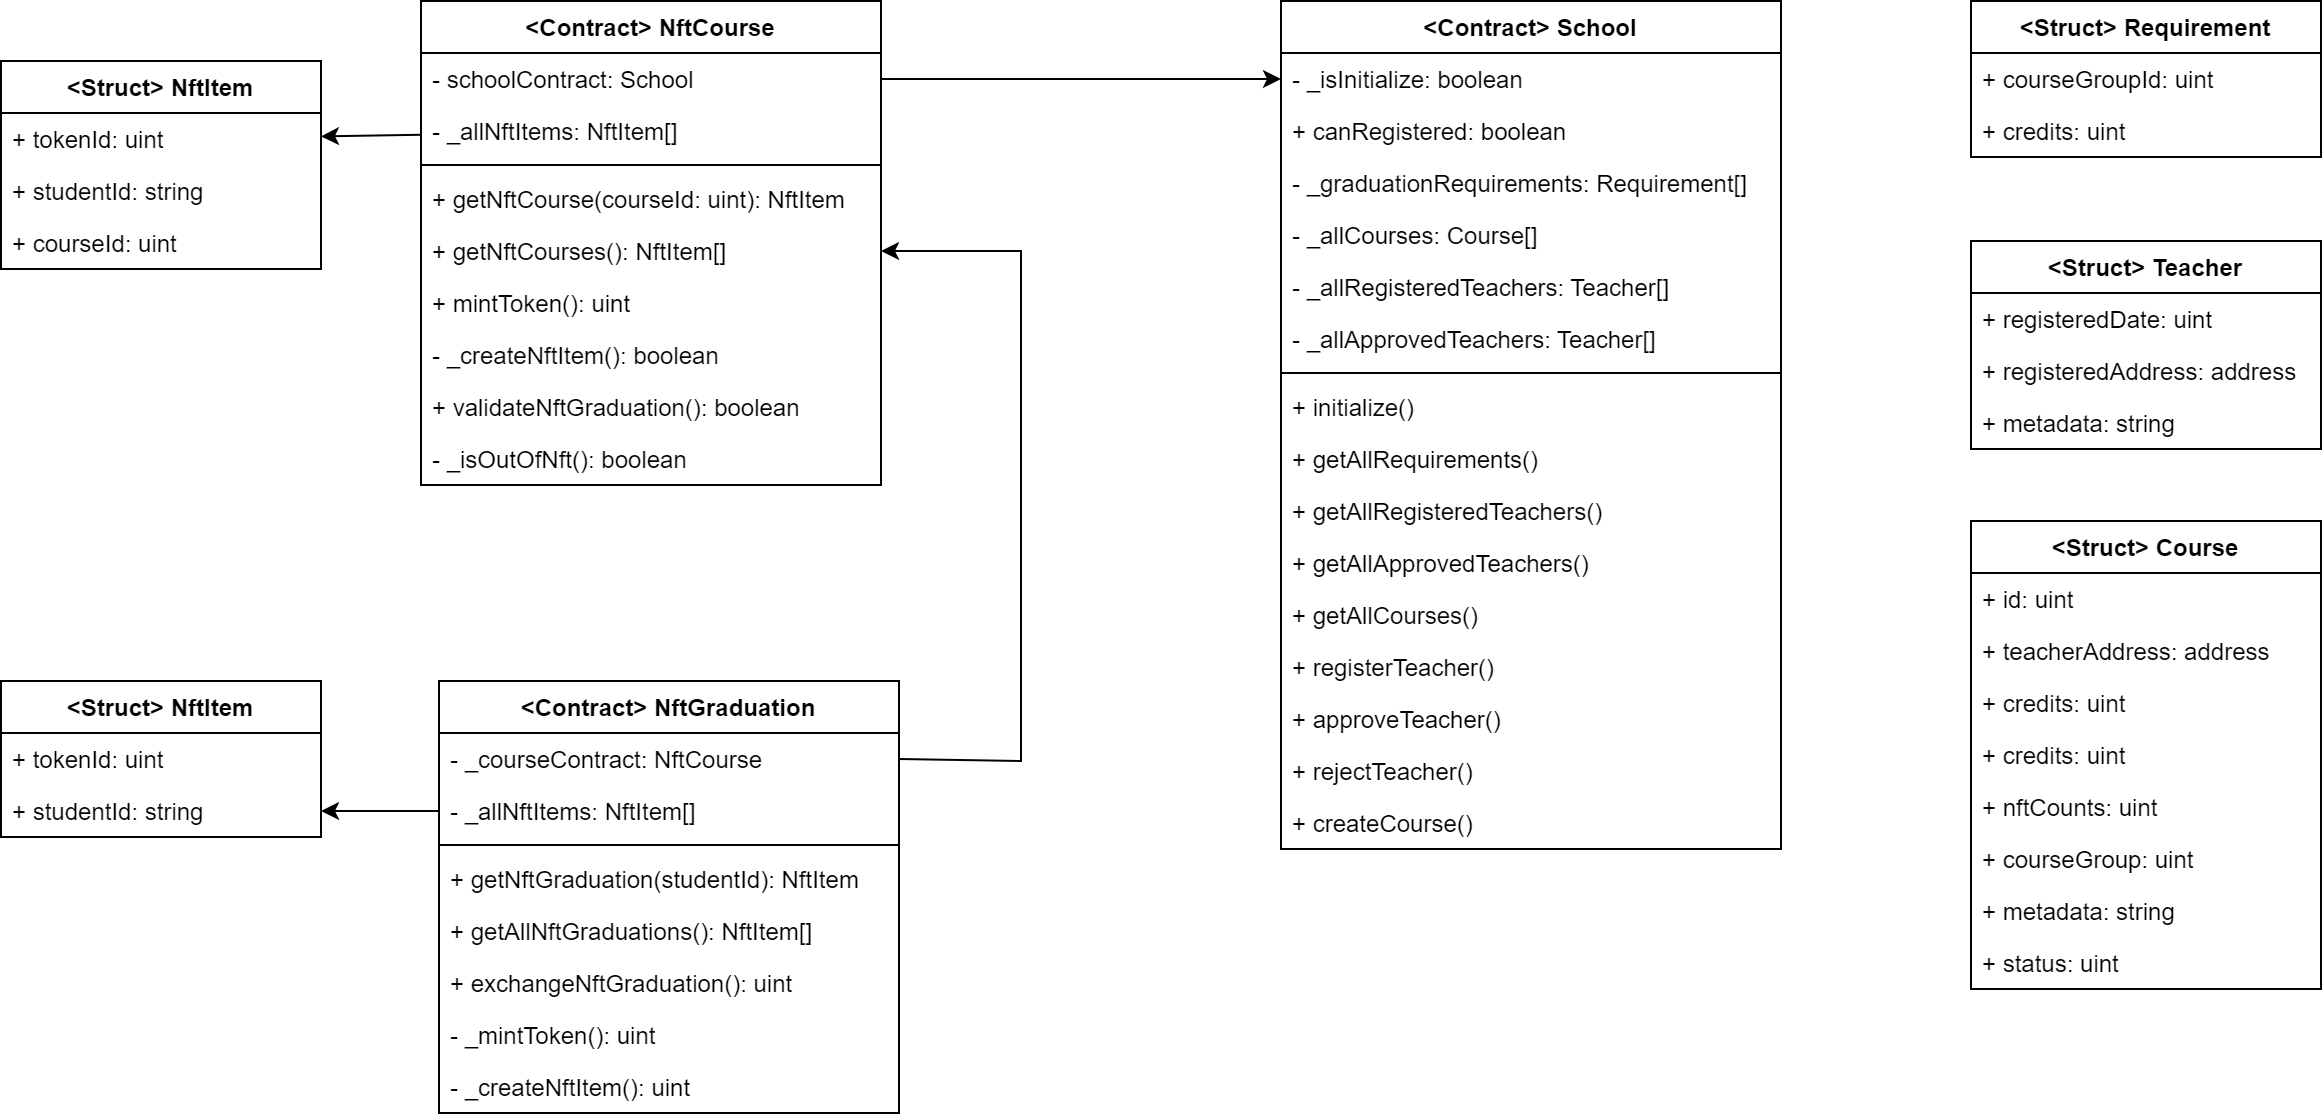

The diagram above was exported from draw.io. Its source (the exported page's mxGraphModel, read from the mxfile embedded in the PNG):
<mxGraphModel dx="2876" dy="1064" grid="1" gridSize="10" guides="1" tooltips="1" connect="1" arrows="1" fold="1" page="1" pageScale="1" pageWidth="827" pageHeight="1169" math="0" shadow="0">
  <root>
    <mxCell id="0" />
    <mxCell id="1" parent="0" />
    <mxCell id="2" value="&lt;Contract&gt; NftCourse" style="swimlane;fontStyle=1;align=center;verticalAlign=top;childLayout=stackLayout;horizontal=1;startSize=26;horizontalStack=0;resizeParent=1;resizeParentMax=0;resizeLast=0;collapsible=1;marginBottom=0;rounded=0;fillColor=default;" vertex="1" parent="1">
      <mxGeometry x="1890" y="830" width="230" height="242" as="geometry" />
    </mxCell>
    <mxCell id="3" value="- schoolContract: School" style="text;strokeColor=none;fillColor=none;align=left;verticalAlign=top;spacingLeft=4;spacingRight=4;overflow=hidden;rotatable=0;points=[[0,0.5],[1,0.5]];portConstraint=eastwest;" vertex="1" parent="2">
      <mxGeometry y="26" width="230" height="26" as="geometry" />
    </mxCell>
    <mxCell id="4" value="- _allNftItems: NftItem[]" style="text;strokeColor=none;fillColor=none;align=left;verticalAlign=top;spacingLeft=4;spacingRight=4;overflow=hidden;rotatable=0;points=[[0,0.5],[1,0.5]];portConstraint=eastwest;" vertex="1" parent="2">
      <mxGeometry y="52" width="230" height="26" as="geometry" />
    </mxCell>
    <mxCell id="5" value="" style="line;strokeWidth=1;fillColor=none;align=left;verticalAlign=middle;spacingTop=-1;spacingLeft=3;spacingRight=3;rotatable=0;labelPosition=right;points=[];portConstraint=eastwest;strokeColor=inherit;rounded=0;" vertex="1" parent="2">
      <mxGeometry y="78" width="230" height="8" as="geometry" />
    </mxCell>
    <mxCell id="6" value="+ getNftCourse(courseId: uint): NftItem" style="text;strokeColor=none;fillColor=none;align=left;verticalAlign=top;spacingLeft=4;spacingRight=4;overflow=hidden;rotatable=0;points=[[0,0.5],[1,0.5]];portConstraint=eastwest;" vertex="1" parent="2">
      <mxGeometry y="86" width="230" height="26" as="geometry" />
    </mxCell>
    <mxCell id="7" value="+ getNftCourses(): NftItem[]" style="text;strokeColor=none;fillColor=none;align=left;verticalAlign=top;spacingLeft=4;spacingRight=4;overflow=hidden;rotatable=0;points=[[0,0.5],[1,0.5]];portConstraint=eastwest;" vertex="1" parent="2">
      <mxGeometry y="112" width="230" height="26" as="geometry" />
    </mxCell>
    <mxCell id="8" value="+ mintToken(): uint" style="text;strokeColor=none;fillColor=none;align=left;verticalAlign=top;spacingLeft=4;spacingRight=4;overflow=hidden;rotatable=0;points=[[0,0.5],[1,0.5]];portConstraint=eastwest;" vertex="1" parent="2">
      <mxGeometry y="138" width="230" height="26" as="geometry" />
    </mxCell>
    <mxCell id="9" value="- _createNftItem(): boolean" style="text;strokeColor=none;fillColor=none;align=left;verticalAlign=top;spacingLeft=4;spacingRight=4;overflow=hidden;rotatable=0;points=[[0,0.5],[1,0.5]];portConstraint=eastwest;" vertex="1" parent="2">
      <mxGeometry y="164" width="230" height="26" as="geometry" />
    </mxCell>
    <mxCell id="10" value="+ validateNftGraduation(): boolean" style="text;strokeColor=none;fillColor=none;align=left;verticalAlign=top;spacingLeft=4;spacingRight=4;overflow=hidden;rotatable=0;points=[[0,0.5],[1,0.5]];portConstraint=eastwest;" vertex="1" parent="2">
      <mxGeometry y="190" width="230" height="26" as="geometry" />
    </mxCell>
    <mxCell id="11" value="- _isOutOfNft(): boolean" style="text;strokeColor=none;fillColor=none;align=left;verticalAlign=top;spacingLeft=4;spacingRight=4;overflow=hidden;rotatable=0;points=[[0,0.5],[1,0.5]];portConstraint=eastwest;" vertex="1" parent="2">
      <mxGeometry y="216" width="230" height="26" as="geometry" />
    </mxCell>
    <mxCell id="12" value="&lt;Contract&gt; School" style="swimlane;fontStyle=1;align=center;verticalAlign=top;childLayout=stackLayout;horizontal=1;startSize=26;horizontalStack=0;resizeParent=1;resizeParentMax=0;resizeLast=0;collapsible=1;marginBottom=0;rounded=0;fillColor=default;" vertex="1" parent="1">
      <mxGeometry x="2320" y="830" width="250" height="424" as="geometry" />
    </mxCell>
    <mxCell id="13" value="- _isInitialize: boolean" style="text;strokeColor=none;fillColor=none;align=left;verticalAlign=top;spacingLeft=4;spacingRight=4;overflow=hidden;rotatable=0;points=[[0,0.5],[1,0.5]];portConstraint=eastwest;" vertex="1" parent="12">
      <mxGeometry y="26" width="250" height="26" as="geometry" />
    </mxCell>
    <mxCell id="14" value="+ canRegistered: boolean" style="text;strokeColor=none;fillColor=none;align=left;verticalAlign=top;spacingLeft=4;spacingRight=4;overflow=hidden;rotatable=0;points=[[0,0.5],[1,0.5]];portConstraint=eastwest;" vertex="1" parent="12">
      <mxGeometry y="52" width="250" height="26" as="geometry" />
    </mxCell>
    <mxCell id="15" value="- _graduationRequirements: Requirement[]" style="text;strokeColor=none;fillColor=none;align=left;verticalAlign=top;spacingLeft=4;spacingRight=4;overflow=hidden;rotatable=0;points=[[0,0.5],[1,0.5]];portConstraint=eastwest;" vertex="1" parent="12">
      <mxGeometry y="78" width="250" height="26" as="geometry" />
    </mxCell>
    <mxCell id="16" value="- _allCourses: Course[]" style="text;strokeColor=none;fillColor=none;align=left;verticalAlign=top;spacingLeft=4;spacingRight=4;overflow=hidden;rotatable=0;points=[[0,0.5],[1,0.5]];portConstraint=eastwest;" vertex="1" parent="12">
      <mxGeometry y="104" width="250" height="26" as="geometry" />
    </mxCell>
    <mxCell id="17" value="- _allRegisteredTeachers: Teacher[]" style="text;strokeColor=none;fillColor=none;align=left;verticalAlign=top;spacingLeft=4;spacingRight=4;overflow=hidden;rotatable=0;points=[[0,0.5],[1,0.5]];portConstraint=eastwest;" vertex="1" parent="12">
      <mxGeometry y="130" width="250" height="26" as="geometry" />
    </mxCell>
    <mxCell id="18" value="- _allApprovedTeachers: Teacher[]" style="text;strokeColor=none;fillColor=none;align=left;verticalAlign=top;spacingLeft=4;spacingRight=4;overflow=hidden;rotatable=0;points=[[0,0.5],[1,0.5]];portConstraint=eastwest;" vertex="1" parent="12">
      <mxGeometry y="156" width="250" height="26" as="geometry" />
    </mxCell>
    <mxCell id="19" value="" style="line;strokeWidth=1;fillColor=none;align=left;verticalAlign=middle;spacingTop=-1;spacingLeft=3;spacingRight=3;rotatable=0;labelPosition=right;points=[];portConstraint=eastwest;strokeColor=inherit;rounded=0;" vertex="1" parent="12">
      <mxGeometry y="182" width="250" height="8" as="geometry" />
    </mxCell>
    <mxCell id="20" value="+ initialize()" style="text;strokeColor=none;fillColor=none;align=left;verticalAlign=top;spacingLeft=4;spacingRight=4;overflow=hidden;rotatable=0;points=[[0,0.5],[1,0.5]];portConstraint=eastwest;" vertex="1" parent="12">
      <mxGeometry y="190" width="250" height="26" as="geometry" />
    </mxCell>
    <mxCell id="21" value="+ getAllRequirements()" style="text;strokeColor=none;fillColor=none;align=left;verticalAlign=top;spacingLeft=4;spacingRight=4;overflow=hidden;rotatable=0;points=[[0,0.5],[1,0.5]];portConstraint=eastwest;" vertex="1" parent="12">
      <mxGeometry y="216" width="250" height="26" as="geometry" />
    </mxCell>
    <mxCell id="22" value="+ getAllRegisteredTeachers()" style="text;strokeColor=none;fillColor=none;align=left;verticalAlign=top;spacingLeft=4;spacingRight=4;overflow=hidden;rotatable=0;points=[[0,0.5],[1,0.5]];portConstraint=eastwest;" vertex="1" parent="12">
      <mxGeometry y="242" width="250" height="26" as="geometry" />
    </mxCell>
    <mxCell id="23" value="+ getAllApprovedTeachers()" style="text;strokeColor=none;fillColor=none;align=left;verticalAlign=top;spacingLeft=4;spacingRight=4;overflow=hidden;rotatable=0;points=[[0,0.5],[1,0.5]];portConstraint=eastwest;" vertex="1" parent="12">
      <mxGeometry y="268" width="250" height="26" as="geometry" />
    </mxCell>
    <mxCell id="24" value="+ getAllCourses()" style="text;strokeColor=none;fillColor=none;align=left;verticalAlign=top;spacingLeft=4;spacingRight=4;overflow=hidden;rotatable=0;points=[[0,0.5],[1,0.5]];portConstraint=eastwest;" vertex="1" parent="12">
      <mxGeometry y="294" width="250" height="26" as="geometry" />
    </mxCell>
    <mxCell id="25" value="+ registerTeacher()" style="text;strokeColor=none;fillColor=none;align=left;verticalAlign=top;spacingLeft=4;spacingRight=4;overflow=hidden;rotatable=0;points=[[0,0.5],[1,0.5]];portConstraint=eastwest;" vertex="1" parent="12">
      <mxGeometry y="320" width="250" height="26" as="geometry" />
    </mxCell>
    <mxCell id="26" value="+ approveTeacher()" style="text;strokeColor=none;fillColor=none;align=left;verticalAlign=top;spacingLeft=4;spacingRight=4;overflow=hidden;rotatable=0;points=[[0,0.5],[1,0.5]];portConstraint=eastwest;" vertex="1" parent="12">
      <mxGeometry y="346" width="250" height="26" as="geometry" />
    </mxCell>
    <mxCell id="27" value="+ rejectTeacher()" style="text;strokeColor=none;fillColor=none;align=left;verticalAlign=top;spacingLeft=4;spacingRight=4;overflow=hidden;rotatable=0;points=[[0,0.5],[1,0.5]];portConstraint=eastwest;" vertex="1" parent="12">
      <mxGeometry y="372" width="250" height="26" as="geometry" />
    </mxCell>
    <mxCell id="28" value="+ createCourse()" style="text;strokeColor=none;fillColor=none;align=left;verticalAlign=top;spacingLeft=4;spacingRight=4;overflow=hidden;rotatable=0;points=[[0,0.5],[1,0.5]];portConstraint=eastwest;" vertex="1" parent="12">
      <mxGeometry y="398" width="250" height="26" as="geometry" />
    </mxCell>
    <mxCell id="29" style="edgeStyle=none;rounded=0;orthogonalLoop=1;jettySize=auto;html=1;entryX=0;entryY=0.5;entryDx=0;entryDy=0;exitX=1;exitY=0.5;exitDx=0;exitDy=0;" edge="1" source="3" target="13" parent="1">
      <mxGeometry relative="1" as="geometry">
        <mxPoint x="2296.96" y="869.9939999999999" as="targetPoint" />
      </mxGeometry>
    </mxCell>
    <mxCell id="30" value="&lt;Struct&gt; NftItem" style="swimlane;fontStyle=1;align=center;verticalAlign=top;childLayout=stackLayout;horizontal=1;startSize=26;horizontalStack=0;resizeParent=1;resizeParentMax=0;resizeLast=0;collapsible=1;marginBottom=0;rounded=0;fillColor=default;" vertex="1" parent="1">
      <mxGeometry x="1680" y="860" width="160" height="104" as="geometry" />
    </mxCell>
    <mxCell id="31" value="+ tokenId: uint" style="text;strokeColor=none;fillColor=none;align=left;verticalAlign=top;spacingLeft=4;spacingRight=4;overflow=hidden;rotatable=0;points=[[0,0.5],[1,0.5]];portConstraint=eastwest;" vertex="1" parent="30">
      <mxGeometry y="26" width="160" height="26" as="geometry" />
    </mxCell>
    <mxCell id="32" value="+ studentId: string" style="text;strokeColor=none;fillColor=none;align=left;verticalAlign=top;spacingLeft=4;spacingRight=4;overflow=hidden;rotatable=0;points=[[0,0.5],[1,0.5]];portConstraint=eastwest;" vertex="1" parent="30">
      <mxGeometry y="52" width="160" height="26" as="geometry" />
    </mxCell>
    <mxCell id="33" value="+ courseId: uint" style="text;strokeColor=none;fillColor=none;align=left;verticalAlign=top;spacingLeft=4;spacingRight=4;overflow=hidden;rotatable=0;points=[[0,0.5],[1,0.5]];portConstraint=eastwest;" vertex="1" parent="30">
      <mxGeometry y="78" width="160" height="26" as="geometry" />
    </mxCell>
    <mxCell id="34" style="edgeStyle=none;rounded=0;orthogonalLoop=1;jettySize=auto;html=1;" edge="1" source="4" target="31" parent="1">
      <mxGeometry relative="1" as="geometry">
        <mxPoint x="1850" y="895" as="targetPoint" />
      </mxGeometry>
    </mxCell>
    <mxCell id="35" value="&lt;Contract&gt; NftGraduation" style="swimlane;fontStyle=1;align=center;verticalAlign=top;childLayout=stackLayout;horizontal=1;startSize=26;horizontalStack=0;resizeParent=1;resizeParentMax=0;resizeLast=0;collapsible=1;marginBottom=0;rounded=0;fillColor=default;" vertex="1" parent="1">
      <mxGeometry x="1899" y="1170" width="230" height="216" as="geometry" />
    </mxCell>
    <mxCell id="36" value="- _courseContract: NftCourse" style="text;strokeColor=none;fillColor=none;align=left;verticalAlign=top;spacingLeft=4;spacingRight=4;overflow=hidden;rotatable=0;points=[[0,0.5],[1,0.5]];portConstraint=eastwest;" vertex="1" parent="35">
      <mxGeometry y="26" width="230" height="26" as="geometry" />
    </mxCell>
    <mxCell id="37" value="- _allNftItems: NftItem[]" style="text;strokeColor=none;fillColor=none;align=left;verticalAlign=top;spacingLeft=4;spacingRight=4;overflow=hidden;rotatable=0;points=[[0,0.5],[1,0.5]];portConstraint=eastwest;" vertex="1" parent="35">
      <mxGeometry y="52" width="230" height="26" as="geometry" />
    </mxCell>
    <mxCell id="38" value="" style="line;strokeWidth=1;fillColor=none;align=left;verticalAlign=middle;spacingTop=-1;spacingLeft=3;spacingRight=3;rotatable=0;labelPosition=right;points=[];portConstraint=eastwest;strokeColor=inherit;rounded=0;" vertex="1" parent="35">
      <mxGeometry y="78" width="230" height="8" as="geometry" />
    </mxCell>
    <mxCell id="39" value="+ getNftGraduation(studentId): NftItem" style="text;strokeColor=none;fillColor=none;align=left;verticalAlign=top;spacingLeft=4;spacingRight=4;overflow=hidden;rotatable=0;points=[[0,0.5],[1,0.5]];portConstraint=eastwest;" vertex="1" parent="35">
      <mxGeometry y="86" width="230" height="26" as="geometry" />
    </mxCell>
    <mxCell id="40" value="+ getAllNftGraduations(): NftItem[]" style="text;strokeColor=none;fillColor=none;align=left;verticalAlign=top;spacingLeft=4;spacingRight=4;overflow=hidden;rotatable=0;points=[[0,0.5],[1,0.5]];portConstraint=eastwest;" vertex="1" parent="35">
      <mxGeometry y="112" width="230" height="26" as="geometry" />
    </mxCell>
    <mxCell id="41" value="+ exchangeNftGraduation(): uint" style="text;strokeColor=none;fillColor=none;align=left;verticalAlign=top;spacingLeft=4;spacingRight=4;overflow=hidden;rotatable=0;points=[[0,0.5],[1,0.5]];portConstraint=eastwest;" vertex="1" parent="35">
      <mxGeometry y="138" width="230" height="26" as="geometry" />
    </mxCell>
    <mxCell id="42" value="- _mintToken(): uint" style="text;strokeColor=none;fillColor=none;align=left;verticalAlign=top;spacingLeft=4;spacingRight=4;overflow=hidden;rotatable=0;points=[[0,0.5],[1,0.5]];portConstraint=eastwest;" vertex="1" parent="35">
      <mxGeometry y="164" width="230" height="26" as="geometry" />
    </mxCell>
    <mxCell id="43" value="- _createNftItem(): uint" style="text;strokeColor=none;fillColor=none;align=left;verticalAlign=top;spacingLeft=4;spacingRight=4;overflow=hidden;rotatable=0;points=[[0,0.5],[1,0.5]];portConstraint=eastwest;" vertex="1" parent="35">
      <mxGeometry y="190" width="230" height="26" as="geometry" />
    </mxCell>
    <mxCell id="44" value="&lt;Struct&gt; NftItem" style="swimlane;fontStyle=1;align=center;verticalAlign=top;childLayout=stackLayout;horizontal=1;startSize=26;horizontalStack=0;resizeParent=1;resizeParentMax=0;resizeLast=0;collapsible=1;marginBottom=0;rounded=0;fillColor=default;" vertex="1" parent="1">
      <mxGeometry x="1680" y="1170" width="160" height="78" as="geometry" />
    </mxCell>
    <mxCell id="45" value="+ tokenId: uint" style="text;strokeColor=none;fillColor=none;align=left;verticalAlign=top;spacingLeft=4;spacingRight=4;overflow=hidden;rotatable=0;points=[[0,0.5],[1,0.5]];portConstraint=eastwest;" vertex="1" parent="44">
      <mxGeometry y="26" width="160" height="26" as="geometry" />
    </mxCell>
    <mxCell id="46" value="+ studentId: string" style="text;strokeColor=none;fillColor=none;align=left;verticalAlign=top;spacingLeft=4;spacingRight=4;overflow=hidden;rotatable=0;points=[[0,0.5],[1,0.5]];portConstraint=eastwest;" vertex="1" parent="44">
      <mxGeometry y="52" width="160" height="26" as="geometry" />
    </mxCell>
    <mxCell id="47" style="edgeStyle=none;rounded=0;orthogonalLoop=1;jettySize=auto;html=1;entryX=1;entryY=0.5;entryDx=0;entryDy=0;" edge="1" source="37" target="46" parent="1">
      <mxGeometry relative="1" as="geometry" />
    </mxCell>
    <mxCell id="48" style="edgeStyle=none;rounded=0;orthogonalLoop=1;jettySize=auto;html=1;entryX=1;entryY=0.5;entryDx=0;entryDy=0;exitX=1;exitY=0.5;exitDx=0;exitDy=0;" edge="1" source="36" target="7" parent="1">
      <mxGeometry relative="1" as="geometry">
        <Array as="points">
          <mxPoint x="2190" y="1210" />
          <mxPoint x="2190" y="1090" />
          <mxPoint x="2190" y="955" />
        </Array>
      </mxGeometry>
    </mxCell>
    <mxCell id="49" value="&lt;Struct&gt; Course" style="swimlane;fontStyle=1;align=center;verticalAlign=top;childLayout=stackLayout;horizontal=1;startSize=26;horizontalStack=0;resizeParent=1;resizeParentMax=0;resizeLast=0;collapsible=1;marginBottom=0;rounded=0;fillColor=default;" vertex="1" parent="1">
      <mxGeometry x="2665" y="1090" width="175" height="234" as="geometry" />
    </mxCell>
    <mxCell id="50" value="+ id: uint" style="text;strokeColor=none;fillColor=none;align=left;verticalAlign=top;spacingLeft=4;spacingRight=4;overflow=hidden;rotatable=0;points=[[0,0.5],[1,0.5]];portConstraint=eastwest;" vertex="1" parent="49">
      <mxGeometry y="26" width="175" height="26" as="geometry" />
    </mxCell>
    <mxCell id="51" value="+ teacherAddress: address" style="text;strokeColor=none;fillColor=none;align=left;verticalAlign=top;spacingLeft=4;spacingRight=4;overflow=hidden;rotatable=0;points=[[0,0.5],[1,0.5]];portConstraint=eastwest;" vertex="1" parent="49">
      <mxGeometry y="52" width="175" height="26" as="geometry" />
    </mxCell>
    <mxCell id="52" value="+ credits: uint" style="text;strokeColor=none;fillColor=none;align=left;verticalAlign=top;spacingLeft=4;spacingRight=4;overflow=hidden;rotatable=0;points=[[0,0.5],[1,0.5]];portConstraint=eastwest;" vertex="1" parent="49">
      <mxGeometry y="78" width="175" height="26" as="geometry" />
    </mxCell>
    <mxCell id="53" value="+ credits: uint" style="text;strokeColor=none;fillColor=none;align=left;verticalAlign=top;spacingLeft=4;spacingRight=4;overflow=hidden;rotatable=0;points=[[0,0.5],[1,0.5]];portConstraint=eastwest;" vertex="1" parent="49">
      <mxGeometry y="104" width="175" height="26" as="geometry" />
    </mxCell>
    <mxCell id="54" value="+ nftCounts: uint" style="text;strokeColor=none;fillColor=none;align=left;verticalAlign=top;spacingLeft=4;spacingRight=4;overflow=hidden;rotatable=0;points=[[0,0.5],[1,0.5]];portConstraint=eastwest;" vertex="1" parent="49">
      <mxGeometry y="130" width="175" height="26" as="geometry" />
    </mxCell>
    <mxCell id="55" value="+ courseGroup: uint" style="text;strokeColor=none;fillColor=none;align=left;verticalAlign=top;spacingLeft=4;spacingRight=4;overflow=hidden;rotatable=0;points=[[0,0.5],[1,0.5]];portConstraint=eastwest;" vertex="1" parent="49">
      <mxGeometry y="156" width="175" height="26" as="geometry" />
    </mxCell>
    <mxCell id="56" value="+ metadata: string" style="text;strokeColor=none;fillColor=none;align=left;verticalAlign=top;spacingLeft=4;spacingRight=4;overflow=hidden;rotatable=0;points=[[0,0.5],[1,0.5]];portConstraint=eastwest;" vertex="1" parent="49">
      <mxGeometry y="182" width="175" height="26" as="geometry" />
    </mxCell>
    <mxCell id="57" value="+ status: uint" style="text;strokeColor=none;fillColor=none;align=left;verticalAlign=top;spacingLeft=4;spacingRight=4;overflow=hidden;rotatable=0;points=[[0,0.5],[1,0.5]];portConstraint=eastwest;" vertex="1" parent="49">
      <mxGeometry y="208" width="175" height="26" as="geometry" />
    </mxCell>
    <mxCell id="58" value="&lt;Struct&gt; Teacher" style="swimlane;fontStyle=1;align=center;verticalAlign=top;childLayout=stackLayout;horizontal=1;startSize=26;horizontalStack=0;resizeParent=1;resizeParentMax=0;resizeLast=0;collapsible=1;marginBottom=0;rounded=0;fillColor=default;" vertex="1" parent="1">
      <mxGeometry x="2665" y="950" width="175" height="104" as="geometry" />
    </mxCell>
    <mxCell id="59" value="+ registeredDate: uint" style="text;strokeColor=none;fillColor=none;align=left;verticalAlign=top;spacingLeft=4;spacingRight=4;overflow=hidden;rotatable=0;points=[[0,0.5],[1,0.5]];portConstraint=eastwest;" vertex="1" parent="58">
      <mxGeometry y="26" width="175" height="26" as="geometry" />
    </mxCell>
    <mxCell id="60" value="+ registeredAddress: address" style="text;strokeColor=none;fillColor=none;align=left;verticalAlign=top;spacingLeft=4;spacingRight=4;overflow=hidden;rotatable=0;points=[[0,0.5],[1,0.5]];portConstraint=eastwest;" vertex="1" parent="58">
      <mxGeometry y="52" width="175" height="26" as="geometry" />
    </mxCell>
    <mxCell id="61" value="+ metadata: string" style="text;strokeColor=none;fillColor=none;align=left;verticalAlign=top;spacingLeft=4;spacingRight=4;overflow=hidden;rotatable=0;points=[[0,0.5],[1,0.5]];portConstraint=eastwest;" vertex="1" parent="58">
      <mxGeometry y="78" width="175" height="26" as="geometry" />
    </mxCell>
    <mxCell id="62" value="&lt;Struct&gt; Requirement" style="swimlane;fontStyle=1;align=center;verticalAlign=top;childLayout=stackLayout;horizontal=1;startSize=26;horizontalStack=0;resizeParent=1;resizeParentMax=0;resizeLast=0;collapsible=1;marginBottom=0;rounded=0;fillColor=default;" vertex="1" parent="1">
      <mxGeometry x="2665" y="830" width="175" height="78" as="geometry" />
    </mxCell>
    <mxCell id="63" value="+ courseGroupId: uint" style="text;strokeColor=none;fillColor=none;align=left;verticalAlign=top;spacingLeft=4;spacingRight=4;overflow=hidden;rotatable=0;points=[[0,0.5],[1,0.5]];portConstraint=eastwest;" vertex="1" parent="62">
      <mxGeometry y="26" width="175" height="26" as="geometry" />
    </mxCell>
    <mxCell id="64" value="+ credits: uint" style="text;strokeColor=none;fillColor=none;align=left;verticalAlign=top;spacingLeft=4;spacingRight=4;overflow=hidden;rotatable=0;points=[[0,0.5],[1,0.5]];portConstraint=eastwest;" vertex="1" parent="62">
      <mxGeometry y="52" width="175" height="26" as="geometry" />
    </mxCell>
  </root>
</mxGraphModel>